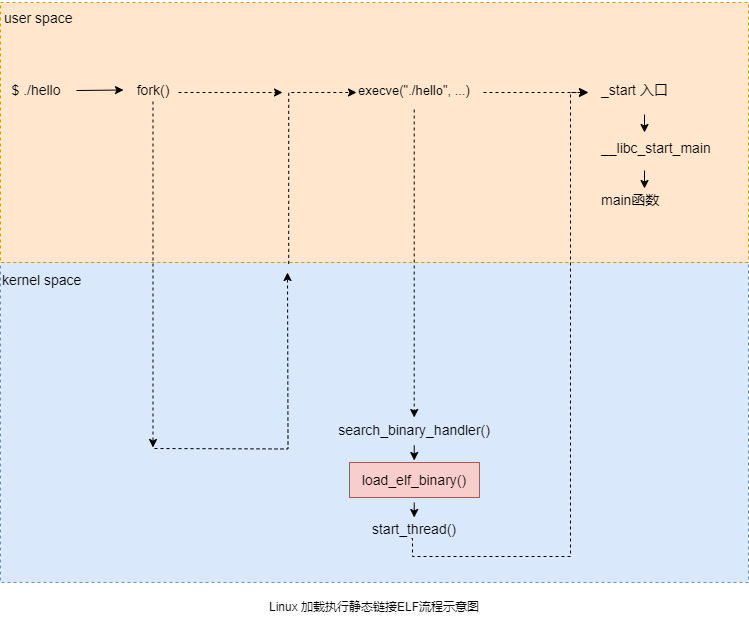

The diagram above was exported from draw.io. Its source (the exported page's mxGraphModel, read from the mxfile embedded in the PNG):
<mxGraphModel dx="978" dy="566" grid="1" gridSize="10" guides="1" tooltips="1" connect="1" arrows="1" fold="1" page="1" pageScale="1" pageWidth="827" pageHeight="1169" math="0" shadow="0">
  <root>
    <mxCell id="0" />
    <mxCell id="1" parent="0" />
    <mxCell id="23cJZkPT9wBRCvPKwU1v-3" value=" " style="rounded=0;whiteSpace=wrap;html=1;dashed=1;fillColor=#dae8fc;strokeColor=#6c8ebf;" parent="1" vertex="1">
      <mxGeometry x="52" y="380" width="748" height="320" as="geometry" />
    </mxCell>
    <mxCell id="23cJZkPT9wBRCvPKwU1v-1" value="" style="rounded=0;whiteSpace=wrap;html=1;dashed=1;fillColor=#ffe6cc;strokeColor=#d79b00;" parent="1" vertex="1">
      <mxGeometry x="52" y="120" width="748" height="260" as="geometry" />
    </mxCell>
    <mxCell id="23cJZkPT9wBRCvPKwU1v-4" value="&lt;font style=&quot;font-size: 14px;&quot;&gt;$ ./hello&lt;/font&gt;" style="rounded=0;whiteSpace=wrap;html=1;fillColor=none;strokeColor=none;" parent="1" vertex="1">
      <mxGeometry x="58" y="190" width="60" height="35" as="geometry" />
    </mxCell>
    <mxCell id="23cJZkPT9wBRCvPKwU1v-5" value="&lt;span style=&quot;font-size: 14px;&quot;&gt;fork()&lt;/span&gt;" style="rounded=0;whiteSpace=wrap;html=1;fillColor=none;strokeColor=none;" parent="1" vertex="1">
      <mxGeometry x="175" y="190" width="60" height="35" as="geometry" />
    </mxCell>
    <mxCell id="23cJZkPT9wBRCvPKwU1v-6" value="&lt;font style=&quot;font-size: 13px;&quot;&gt;execve(&lt;/font&gt;&lt;span style=&quot;font-size: 13px; background-color: transparent; color: light-dark(rgb(0, 0, 0), rgb(255, 255, 255));&quot;&gt;&quot;./hello&quot;, ...)&lt;/span&gt;" style="rounded=0;whiteSpace=wrap;html=1;fillColor=none;strokeColor=none;" parent="1" vertex="1">
      <mxGeometry x="401" y="190" width="130" height="35" as="geometry" />
    </mxCell>
    <mxCell id="23cJZkPT9wBRCvPKwU1v-7" value="&lt;span style=&quot;font-size: 14px;&quot;&gt;_start 入口&lt;/span&gt;" style="rounded=0;whiteSpace=wrap;html=1;fillColor=none;strokeColor=none;align=left;" parent="1" vertex="1">
      <mxGeometry x="651" y="190" width="90" height="35" as="geometry" />
    </mxCell>
    <mxCell id="23cJZkPT9wBRCvPKwU1v-8" value="&lt;span style=&quot;font-size: 14px;&quot;&gt;user space&lt;/span&gt;" style="rounded=0;whiteSpace=wrap;html=1;fillColor=none;strokeColor=none;align=left;" parent="1" vertex="1">
      <mxGeometry x="54" y="118.5" width="110" height="35" as="geometry" />
    </mxCell>
    <mxCell id="23cJZkPT9wBRCvPKwU1v-9" value="&lt;span style=&quot;font-size: 14px;&quot;&gt;kernel space&lt;/span&gt;" style="rounded=0;whiteSpace=wrap;html=1;fillColor=none;strokeColor=none;align=left;" parent="1" vertex="1">
      <mxGeometry x="52" y="380" width="110" height="35" as="geometry" />
    </mxCell>
    <mxCell id="23cJZkPT9wBRCvPKwU1v-16" value="&lt;font style=&quot;font-size: 14px;&quot;&gt;search_binary_handler()&lt;/font&gt;" style="rounded=0;whiteSpace=wrap;html=1;fillColor=none;strokeColor=none;align=center;" parent="1" vertex="1">
      <mxGeometry x="401" y="530" width="130" height="35" as="geometry" />
    </mxCell>
    <mxCell id="23cJZkPT9wBRCvPKwU1v-17" value="&lt;font style=&quot;font-size: 14px;&quot;&gt;load_elf_binary()&lt;/font&gt;" style="rounded=0;whiteSpace=wrap;html=1;fillColor=#f8cecc;strokeColor=#b85450;align=center;" parent="1" vertex="1">
      <mxGeometry x="401" y="580" width="130" height="35" as="geometry" />
    </mxCell>
    <mxCell id="23cJZkPT9wBRCvPKwU1v-18" value="&lt;font style=&quot;font-size: 14px;&quot;&gt;start_thread()&lt;/font&gt;" style="rounded=0;whiteSpace=wrap;html=1;fillColor=none;strokeColor=none;align=center;" parent="1" vertex="1">
      <mxGeometry x="401" y="629" width="130" height="35" as="geometry" />
    </mxCell>
    <mxCell id="23cJZkPT9wBRCvPKwU1v-46" value="" style="endArrow=classic;html=1;rounded=0;" parent="1" edge="1">
      <mxGeometry width="50" height="50" relative="1" as="geometry">
        <mxPoint x="465.71000000000004" y="563" as="sourcePoint" />
        <mxPoint x="465.71000000000004" y="578" as="targetPoint" />
      </mxGeometry>
    </mxCell>
    <mxCell id="23cJZkPT9wBRCvPKwU1v-48" value="" style="endArrow=classic;html=1;rounded=0;" parent="1" edge="1">
      <mxGeometry width="50" height="50" relative="1" as="geometry">
        <mxPoint x="465.71000000000004" y="620" as="sourcePoint" />
        <mxPoint x="465.71000000000004" y="635" as="targetPoint" />
      </mxGeometry>
    </mxCell>
    <mxCell id="23cJZkPT9wBRCvPKwU1v-49" value="" style="endArrow=classic;html=1;rounded=0;exitX=0.5;exitY=1;exitDx=0;exitDy=0;dashed=1;" parent="1" edge="1">
      <mxGeometry width="50" height="50" relative="1" as="geometry">
        <mxPoint x="465.71000000000004" y="227" as="sourcePoint" />
        <mxPoint x="465.71000000000004" y="535" as="targetPoint" />
      </mxGeometry>
    </mxCell>
    <mxCell id="23cJZkPT9wBRCvPKwU1v-51" value="" style="endArrow=classic;html=1;rounded=0;entryX=0;entryY=0.5;entryDx=0;entryDy=0;" parent="1" target="23cJZkPT9wBRCvPKwU1v-5" edge="1">
      <mxGeometry width="50" height="50" relative="1" as="geometry">
        <mxPoint x="128" y="208" as="sourcePoint" />
        <mxPoint x="168" y="160" as="targetPoint" />
      </mxGeometry>
    </mxCell>
    <mxCell id="23cJZkPT9wBRCvPKwU1v-52" value="" style="endArrow=classic;html=1;rounded=0;entryX=0;entryY=0.5;entryDx=0;entryDy=0;dashed=1;" parent="1" edge="1">
      <mxGeometry width="50" height="50" relative="1" as="geometry">
        <mxPoint x="535" y="210" as="sourcePoint" />
        <mxPoint x="639" y="210" as="targetPoint" />
      </mxGeometry>
    </mxCell>
    <mxCell id="23cJZkPT9wBRCvPKwU1v-58" value="" style="endArrow=classic;html=1;rounded=0;exitX=0.5;exitY=1;exitDx=0;exitDy=0;edgeStyle=orthogonalEdgeStyle;strokeColor=default;curved=0;dashed=1;" parent="1" edge="1">
      <mxGeometry width="50" height="50" relative="1" as="geometry">
        <mxPoint x="206" y="566" as="sourcePoint" />
        <mxPoint x="339" y="390" as="targetPoint" />
      </mxGeometry>
    </mxCell>
    <mxCell id="23cJZkPT9wBRCvPKwU1v-59" value="" style="endArrow=classic;html=1;rounded=0;exitX=0.54;exitY=-0.018;exitDx=0;exitDy=0;exitPerimeter=0;edgeStyle=orthogonalEdgeStyle;dashed=1;" parent="1" edge="1">
      <mxGeometry width="50" height="50" relative="1" as="geometry">
        <Array as="points">
          <mxPoint x="340" y="210" />
        </Array>
        <mxPoint x="340.20000000000005" y="381.3699999999999" as="sourcePoint" />
        <mxPoint x="408" y="210" as="targetPoint" />
      </mxGeometry>
    </mxCell>
    <mxCell id="MrXQv02cJzI1xt7nhl2f-1" value="" style="endArrow=classic;html=1;rounded=0;exitX=0.469;exitY=1.004;exitDx=0;exitDy=0;edgeStyle=orthogonalEdgeStyle;curved=0;dashed=1;endSize=7;exitPerimeter=0;" parent="1" edge="1">
      <mxGeometry width="50" height="50" relative="1" as="geometry">
        <mxPoint x="463" y="656" as="sourcePoint" />
        <mxPoint x="640" y="210" as="targetPoint" />
        <Array as="points">
          <mxPoint x="464" y="674" />
          <mxPoint x="622" y="674" />
          <mxPoint x="622" y="210" />
        </Array>
      </mxGeometry>
    </mxCell>
    <mxCell id="De6wA7pEbSNt3jeQLfTk-9" value="" style="endArrow=classic;html=1;rounded=0;dashed=1;" edge="1" parent="1">
      <mxGeometry width="50" height="50" relative="1" as="geometry">
        <mxPoint x="204.5" y="219" as="sourcePoint" />
        <mxPoint x="204.5" y="565" as="targetPoint" />
      </mxGeometry>
    </mxCell>
    <mxCell id="De6wA7pEbSNt3jeQLfTk-10" value="&lt;span style=&quot;font-size: 14px;&quot;&gt;__libc_start_main&lt;/span&gt;" style="rounded=0;whiteSpace=wrap;html=1;fillColor=none;strokeColor=none;align=left;" vertex="1" parent="1">
      <mxGeometry x="651" y="248" width="90" height="35" as="geometry" />
    </mxCell>
    <mxCell id="De6wA7pEbSNt3jeQLfTk-11" value="&lt;span style=&quot;font-size: 14px;&quot;&gt;main函数&lt;/span&gt;" style="rounded=0;whiteSpace=wrap;html=1;fillColor=none;strokeColor=none;align=left;" vertex="1" parent="1">
      <mxGeometry x="651" y="301" width="90" height="35" as="geometry" />
    </mxCell>
    <mxCell id="De6wA7pEbSNt3jeQLfTk-12" value="" style="endArrow=classic;html=1;rounded=0;entryX=0;entryY=0.5;entryDx=0;entryDy=0;dashed=1;" edge="1" parent="1">
      <mxGeometry width="50" height="50" relative="1" as="geometry">
        <mxPoint x="230" y="210" as="sourcePoint" />
        <mxPoint x="334" y="210" as="targetPoint" />
      </mxGeometry>
    </mxCell>
    <mxCell id="De6wA7pEbSNt3jeQLfTk-16" value="" style="edgeStyle=orthogonalEdgeStyle;rounded=0;orthogonalLoop=1;jettySize=auto;html=1;exitX=0.5;exitY=1;exitDx=0;exitDy=0;" edge="1" parent="1">
      <mxGeometry relative="1" as="geometry">
        <mxPoint x="696" y="232" as="sourcePoint" />
        <mxPoint x="696" y="250" as="targetPoint" />
      </mxGeometry>
    </mxCell>
    <mxCell id="De6wA7pEbSNt3jeQLfTk-17" value="" style="edgeStyle=orthogonalEdgeStyle;rounded=0;orthogonalLoop=1;jettySize=auto;html=1;exitX=0.5;exitY=1;exitDx=0;exitDy=0;" edge="1" parent="1">
      <mxGeometry relative="1" as="geometry">
        <mxPoint x="696" y="288" as="sourcePoint" />
        <mxPoint x="696" y="306" as="targetPoint" />
      </mxGeometry>
    </mxCell>
    <mxCell id="De6wA7pEbSNt3jeQLfTk-18" value="Linux 加载执行静态链接ELF流程示意图" style="text;strokeColor=none;align=center;fillColor=none;html=1;verticalAlign=middle;whiteSpace=wrap;rounded=0;" vertex="1" parent="1">
      <mxGeometry x="310" y="710" width="232" height="30" as="geometry" />
    </mxCell>
  </root>
</mxGraphModel>